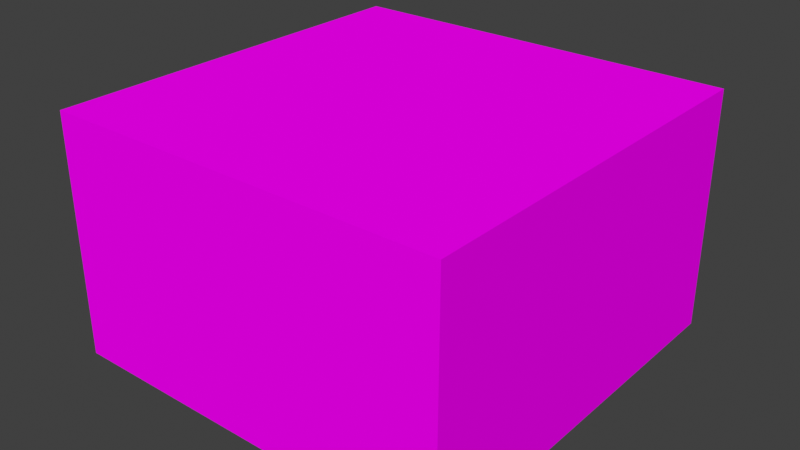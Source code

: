 # Source: room.blend  (saved by Blender 4.0.36; exported with 4.5.12 LTS)
import bpy
from mathutils import Matrix  # noqa: F401  (used for matrix-valued properties, if any)

bpy.ops.wm.read_factory_settings(use_empty=True)
scene = bpy.context.scene
scene.name = 'Scene'

# ---- collections
col_collection = bpy.data.collections.new('Collection'); scene.collection.children.link(col_collection)

# ---- images (referenced by path relative to the original .blend; pixels are not part of the script)
import os
ASSET_DIR = os.environ.get("B2B_ASSET_DIR", "")  # directory of the original .blend (textures are referenced by path, not embedded)
HERE = os.path.dirname(os.path.abspath(__file__))  # packed textures are extracted next to this script under _unpacked/

def load_image(name, relpath, width, height, colorspace="sRGB"):
    """Load a texture the original file referenced (path relative to the .blend, or extracted next to this script)."""
    p = next((c for c in (os.path.join(HERE, relpath), os.path.join(ASSET_DIR, relpath)) if relpath and os.path.exists(c)), "")
    if p:
        img = bpy.data.images.load(p, check_existing=True)
        img.name = name
    else:  # same state as the original file: an image datablock whose file is absent (Cycles renders it pink)
        img = bpy.data.images.new(name, width, height)
        img.source = "FILE"
        img.filepath = "//" + (relpath or name)
    img.colorspace_settings.name = colorspace
    return img
img_prototype_orange_ochre_32x32px_png = load_image('Prototype_orange_ochre_32x32px.png', 'Prototype_orange_ochre_32x32px.png', 1024, 1024, 'sRGB')
img_prototype_grey_32x32px_png = load_image('Prototype_grey_32x32px.png', 'Prototype_grey_32x32px.png', 1024, 1024, 'sRGB')

# ---- materials (node trees are filled in below, after node groups)
mat_orange_tile = bpy.data.materials.new('orange_tile')
mat_orange_tile.alpha_threshold = 0.2
mat_orange_tile.use_transparency_overlap = False
mat_orange_tile.show_transparent_back = False
mat_orange_tile.use_backface_culling = True
mat_orange_tile.preview_render_type = 'FLAT'
mat_grey_tile = bpy.data.materials.new('grey_tile')
mat_grey_tile.alpha_threshold = 0.2
mat_grey_tile.use_transparency_overlap = False
mat_grey_tile.show_transparent_back = False
mat_grey_tile.use_backface_culling = True
mat_grey_tile.preview_render_type = 'FLAT'
mat_grey_tile.roughness = 1.0

# ---- material node trees
mat_orange_tile.use_nodes = True; mat_orange_tile.node_tree.nodes.clear()
_N = mat_orange_tile.node_tree.nodes; _L = mat_orange_tile.node_tree.links
n0 = _N.new('ShaderNodeOutputMaterial'); n0.name = 'Material Output'; n0.location = (0, 0)
n0.target = 'CYCLES'
n1 = _N.new('ShaderNodeBsdfPrincipled'); n1.name = 'Principled BSDF'; n1.location = (0, 0)
n1.inputs[2].default_value = 1.0
n1.inputs[3].default_value = 1.45
n1.inputs[13].default_value = 0.0
n2 = _N.new('ShaderNodeTexImage'); n2.name = 'Image Texture'; n2.location = (0, 0)
n2.image = img_prototype_orange_ochre_32x32px_png
n2.interpolation = 'Closest'
n3 = _N.new('ShaderNodeOutputMaterial'); n3.name = 'Material Output.001'; n3.location = (0, 0)
n3.target = 'EEVEE'
n4 = _N.new('ShaderNodeMixShader'); n4.name = 'Mix Shader'; n4.location = (0, 0)
n4.label = 'Disable Shadow'
n4.hide = True
n5 = _N.new('ShaderNodeLightPath'); n5.name = 'Light Path'; n5.location = (0, 0)
n5.hide = True
n6 = _N.new('ShaderNodeBsdfTransparent'); n6.name = 'Transparent BSDF'; n6.location = (0, 0)
n6.hide = True
_L.new(n1.outputs[0], n0.inputs[0])
_L.new(n2.outputs[0], n1.inputs[0])
_L.new(n1.outputs[0], n4.inputs[1])
_L.new(n4.outputs[0], n3.inputs[0])
_L.new(n5.outputs[1], n4.inputs[0])
_L.new(n6.outputs[0], n4.inputs[2])
n0.is_active_output = True
mat_grey_tile.use_nodes = True; mat_grey_tile.node_tree.nodes.clear()
_N = mat_grey_tile.node_tree.nodes; _L = mat_grey_tile.node_tree.links
n0 = _N.new('ShaderNodeOutputMaterial'); n0.name = 'Material Output'; n0.location = (0, 0)
n0.target = 'CYCLES'
n1 = _N.new('ShaderNodeBsdfPrincipled'); n1.name = 'Principled BSDF'; n1.location = (0, 0)
n1.inputs[2].default_value = 1.0
n1.inputs[3].default_value = 1.45
n1.inputs[13].default_value = 0.0
n2 = _N.new('ShaderNodeTexImage'); n2.name = 'Image Texture'; n2.location = (0, 0)
n2.image = img_prototype_grey_32x32px_png
n2.interpolation = 'Closest'
n3 = _N.new('ShaderNodeOutputMaterial'); n3.name = 'Material Output.001'; n3.location = (0, 0)
n3.target = 'EEVEE'
n4 = _N.new('ShaderNodeMixShader'); n4.name = 'Mix Shader'; n4.location = (0, 0)
n4.label = 'Disable Shadow'
n4.hide = True
n5 = _N.new('ShaderNodeLightPath'); n5.name = 'Light Path'; n5.location = (0, 0)
n5.hide = True
n6 = _N.new('ShaderNodeBsdfTransparent'); n6.name = 'Transparent BSDF'; n6.location = (0, 0)
n6.hide = True
_L.new(n1.outputs[0], n0.inputs[0])
_L.new(n2.outputs[0], n1.inputs[0])
_L.new(n1.outputs[0], n4.inputs[1])
_L.new(n4.outputs[0], n3.inputs[0])
_L.new(n5.outputs[1], n4.inputs[0])
_L.new(n6.outputs[0], n4.inputs[2])
n0.is_active_output = True

# ---- world
world_world = bpy.data.worlds.new('World'); scene.world = world_world
world_world.use_nodes = True; world_world.node_tree.nodes.clear()
_N = world_world.node_tree.nodes; _L = world_world.node_tree.links
n0 = _N.new('ShaderNodeOutputWorld'); n0.name = 'World Output'; n0.location = (300, 300)
n1 = _N.new('ShaderNodeBackground'); n1.name = 'Background'; n1.location = (10, 300)
n1.inputs[0].default_value = (0.05088, 0.05088, 0.05088, 1.0)
_L.new(n1.outputs[0], n0.inputs[0])
n0.is_active_output = True
world_world.color = (0.05088, 0.05088, 0.05088)
world_world.use_sun_shadow = False
world_world.sun_shadow_jitter_overblur = 0.0

# ---- meshes
me_walls = bpy.data.meshes.new('walls')
me_walls.from_pydata([(-25.0, -25.0, 0.0), (-15.0, -25.0, 0.0), (-5.0, -25.0, 0.0), (5.0, -25.0, 0.0), (15.0, -25.0, 0.0), (25.0, -25.0, 0.0), (-25.0, -15.0, 0.0), (25.0, -15.0, 0.0), (-25.0, -5.0, 0.0), (25.0, -5.0, 0.0), (-25.0, 5.0, 0.0), (25.0, 5.0, 0.0), (-25.0, 15.0, 0.0), (25.0, 15.0, 0.0), (-25.0, 25.0, 0.0), (-15.0, 25.0, 0.0), (-5.0, 25.0, 0.0), (5.0, 25.0, 0.0), (15.0, 25.0, 0.0), (25.0, 25.0, 0.0), (5.0, -25.0, 30.0), (15.0, -25.0, 30.0), (-25.0, -15.0, 30.0), (-25.0, -5.0, 30.0), (25.0, -5.0, 30.0), (-25.0, 25.0, 30.0), (15.0, 25.0, 30.0), (-25.0, -25.0, 30.0), (-15.0, -25.0, 30.0), (-5.0, -25.0, 30.0), (25.0, -25.0, 30.0), (25.0, -15.0, 30.0), (-25.0, 5.0, 30.0), (25.0, 5.0, 30.0), (-25.0, 15.0, 30.0), (25.0, 15.0, 30.0), (-15.0, 25.0, 30.0), (-5.0, 25.0, 30.0), (5.0, 25.0, 30.0), (25.0, 25.0, 30.0), (-5.0, 25.0, 20.0), (-5.0, 25.0, 10.0), (5.0, 25.0, 10.0), (5.0, 25.0, 20.0), (-5.0, -25.0, 20.0), (-5.0, -25.0, 10.0), (-15.0, -25.0, 10.0), (-15.0, -25.0, 20.0), (-25.0, 15.0, 20.0), (-25.0, 15.0, 10.0), (-25.0, 25.0, 10.0), (-25.0, 25.0, 20.0), (-25.0, -5.0, 20.0), (-25.0, -5.0, 10.0), (-25.0, 5.0, 10.0), (-25.0, 5.0, 20.0), (15.0, 25.0, 10.0), (15.0, 25.0, 20.0), (25.0, -25.0, 20.0), (25.0, -25.0, 10.0), (15.0, -25.0, 10.0), (15.0, -25.0, 20.0), (25.0, 25.0, 20.0), (25.0, 25.0, 10.0), (25.0, 15.0, 10.0), (25.0, 15.0, 20.0), (25.0, 5.0, 20.0), (25.0, 5.0, 10.0), (25.0, -5.0, 10.0), (25.0, -5.0, 20.0), (-15.0, 25.0, 10.0), (-15.0, 25.0, 20.0), (25.0, -15.0, 20.0), (25.0, -15.0, 10.0), (5.0, -25.0, 20.0), (5.0, -25.0, 10.0), (-25.0, -25.0, 20.0), (-25.0, -25.0, 10.0), (-25.0, -15.0, 10.0), (-25.0, -15.0, 20.0)], [], [(40, 43, 38, 37), (44, 47, 28, 29), (48, 51, 25, 34), (52, 55, 32, 23), (43, 57, 26, 38), (58, 61, 21, 30), (62, 65, 35, 39), (66, 69, 24, 33), (51, 71, 36, 25), (72, 58, 30, 31), (74, 44, 29, 20), (57, 62, 39, 26), (76, 79, 22, 27), (47, 76, 27, 28), (55, 48, 34, 32), (71, 40, 37, 36), (79, 52, 23, 22), (61, 74, 20, 21), (65, 66, 33, 35), (69, 72, 31, 24), (9, 7, 73, 68), (68, 73, 72, 69), (13, 11, 67, 64), (64, 67, 66, 65), (4, 3, 75, 60), (60, 75, 74, 61), (6, 8, 53, 78), (78, 53, 52, 79), (15, 16, 41, 70), (70, 41, 40, 71), (10, 12, 49, 54), (54, 49, 48, 55), (1, 0, 77, 46), (46, 77, 76, 47), (0, 6, 78, 77), (77, 78, 79, 76), (18, 19, 63, 56), (56, 63, 62, 57), (3, 2, 45, 75), (75, 45, 44, 74), (7, 5, 59, 73), (73, 59, 58, 72), (14, 15, 70, 50), (50, 70, 71, 51), (11, 9, 68, 67), (67, 68, 69, 66), (19, 13, 64, 63), (63, 64, 65, 62), (5, 4, 60, 59), (59, 60, 61, 58), (17, 18, 56, 42), (42, 56, 57, 43), (8, 10, 54, 53), (53, 54, 55, 52), (12, 14, 50, 49), (49, 50, 51, 48), (2, 1, 46, 45), (45, 46, 47, 44), (16, 17, 42, 41), (41, 42, 43, 40)])
_uv = me_walls.uv_layers.new(name='UVMap')
_uv.uv.foreach_set('vector', [-0.485, 1.0, 2.015, 1.0, 2.015, 3.5, -0.485, 3.5, 2.015, 1.0, 4.515, 1.0, 4.515, 3.5, 2.015, 3.5, 4.015, 2.0, 6.515, 2.0, 6.515, 4.5, 4.015, 4.5, -0.985, 2.0, 1.515, 2.0, 1.515, 4.5, -0.985, 4.5, 2.015, 1.0, 4.515, 1.0, 4.515, 3.5, 2.015, 3.5, -5.485, 1.0, -2.985, 1.0, -2.985, 3.5, -5.485, 3.5, -4.985, 1.0, -2.485, 1.0, -2.485, 3.5, -4.985, 3.5, 0.01501, 1.0, 2.515, 1.0, 2.515, 3.5, 0.01502, 3.5, -5.485, 1.0, -2.985, 1.0, -2.985, 3.5, -5.485, 3.5, 5.015, 1.0, 7.515, 1.0, 7.515, 3.5, 5.015, 3.5, -0.485, 1.0, 2.015, 1.0, 2.015, 3.5, -0.485, 3.5, 4.515, 1.0, 7.015, 1.0, 7.015, 3.5, 4.515, 3.5, -5.985, 2.0, -3.485, 2.0, -3.485, 4.5, -5.985, 4.5, 4.515, 1.0, 7.015, 1.0, 7.015, 3.5, 4.515, 3.5, 1.515, 2.0, 4.015, 2.0, 4.015, 4.5, 1.515, 4.5, -2.985, 1.0, -0.485, 1.0, -0.485, 3.5, -2.985, 3.5, -3.485, 2.0, -0.985, 2.0, -0.985, 4.5, -3.485, 4.5, -2.985, 1.0, -0.485, 1.0, -0.485, 3.5, -2.985, 3.5, -2.485, 1.0, 0.01501, 1.0, 0.01502, 3.5, -2.485, 3.5, 2.515, 1.0, 5.015, 1.0, 5.015, 3.5, 2.515, 3.5, 2.515, -4.0, 5.015, -4.0, 5.015, -1.5, 2.515, -1.5, 2.515, -1.5, 5.015, -1.5, 5.015, 1.0, 2.515, 1.0, -2.485, -4.0, 0.01501, -4.0, 0.01501, -1.5, -2.485, -1.5, -2.485, -1.5, 0.01501, -1.5, 0.01501, 1.0, -2.485, 1.0, -2.985, -4.0, -0.485, -4.0, -0.485, -1.5, -2.985, -1.5, -2.985, -1.5, -0.485, -1.5, -0.485, 1.0, -2.985, 1.0, -3.485, -3.0, -0.985, -3.0, -0.985, -0.5, -3.485, -0.5, -3.485, -0.5, -0.985, -0.5, -0.985, 2.0, -3.485, 2.0, -2.985, -4.0, -0.485, -4.0, -0.485, -1.5, -2.985, -1.5, -2.985, -1.5, -0.485, -1.5, -0.485, 1.0, -2.985, 1.0, 1.515, -3.0, 4.015, -3.0, 4.015, -0.5, 1.515, -0.5, 1.515, -0.5, 4.015, -0.5, 4.015, 2.0, 1.515, 2.0, 4.515, -4.0, 7.015, -4.0, 7.015, -1.5, 4.515, -1.5, 4.515, -1.5, 7.015, -1.5, 7.015, 1.0, 4.515, 1.0, -5.985, -3.0, -3.485, -3.0, -3.485, -0.5, -5.985, -0.5, -5.985, -0.5, -3.485, -0.5, -3.485, 2.0, -5.985, 2.0, 4.515, -4.0, 7.015, -4.0, 7.015, -1.5, 4.515, -1.5, 4.515, -1.5, 7.015, -1.5, 7.015, 1.0, 4.515, 1.0, -0.485, -4.0, 2.015, -4.0, 2.015, -1.5, -0.485, -1.5, -0.485, -1.5, 2.015, -1.5, 2.015, 1.0, -0.485, 1.0, 5.015, -4.0, 7.515, -4.0, 7.515, -1.5, 5.015, -1.5, 5.015, -1.5, 7.515, -1.5, 7.515, 1.0, 5.015, 1.0, -5.485, -4.0, -2.985, -4.0, -2.985, -1.5, -5.485, -1.5, -5.485, -1.5, -2.985, -1.5, -2.985, 1.0, -5.485, 1.0, 0.01501, -4.0, 2.515, -4.0, 2.515, -1.5, 0.01501, -1.5, 0.01501, -1.5, 2.515, -1.5, 2.515, 1.0, 0.01501, 1.0, -4.985, -4.0, -2.485, -4.0, -2.485, -1.5, -4.985, -1.5, -4.985, -1.5, -2.485, -1.5, -2.485, 1.0, -4.985, 1.0, -5.485, -4.0, -2.985, -4.0, -2.985, -1.5, -5.485, -1.5, -5.485, -1.5, -2.985, -1.5, -2.985, 1.0, -5.485, 1.0, 2.015, -4.0, 4.515, -4.0, 4.515, -1.5, 2.015, -1.5, 2.015, -1.5, 4.515, -1.5, 4.515, 1.0, 2.015, 1.0, -0.985, -3.0, 1.515, -3.0, 1.515, -0.5, -0.985, -0.5, -0.985, -0.5, 1.515, -0.5, 1.515, 2.0, -0.985, 2.0, 4.015, -3.0, 6.515, -3.0, 6.515, -0.5, 4.015, -0.5, 4.015, -0.5, 6.515, -0.5, 6.515, 2.0, 4.015, 2.0, 2.015, -4.0, 4.515, -4.0, 4.515, -1.5, 2.015, -1.5, 2.015, -1.5, 4.515, -1.5, 4.515, 1.0, 2.015, 1.0, -0.485, -4.0, 2.015, -4.0, 2.015, -1.5, -0.485, -1.5, -0.485, -1.5, 2.015, -1.5, 2.015, 1.0, -0.485, 1.0])
me_walls.materials.append(mat_orange_tile)
me_walls.update()
me_floor = bpy.data.meshes.new('floor')
me_floor.from_pydata([(-25.0, -25.0, 0.0), (-15.0, -25.0, 0.0), (-5.0, -25.0, 0.0), (5.0, -25.0, 0.0), (15.0, -25.0, 0.0), (25.0, -25.0, 0.0), (-25.0, -15.0, 0.0), (-15.0, -15.0, 0.0), (-5.0, -15.0, 0.0), (5.0, -15.0, 0.0), (15.0, -15.0, 0.0), (25.0, -15.0, 0.0), (-25.0, -5.0, 0.0), (-15.0, -5.0, 0.0), (-5.0, -5.0, 0.0), (5.0, -5.0, 0.0), (15.0, -5.0, 0.0), (25.0, -5.0, 0.0), (-25.0, 5.0, 0.0), (-15.0, 5.0, 0.0), (-5.0, 5.0, 0.0), (5.0, 5.0, 0.0), (15.0, 5.0, 0.0), (25.0, 5.0, 0.0), (-25.0, 15.0, 0.0), (-15.0, 15.0, 0.0), (-5.0, 15.0, 0.0), (5.0, 15.0, 0.0), (15.0, 15.0, 0.0), (25.0, 15.0, 0.0), (-25.0, 25.0, 0.0), (-15.0, 25.0, 0.0), (-5.0, 25.0, 0.0), (5.0, 25.0, 0.0), (15.0, 25.0, 0.0), (25.0, 25.0, 0.0), (5.0, -25.0, 30.0), (15.0, -25.0, 30.0), (-25.0, -15.0, 30.0), (-25.0, -5.0, 30.0), (25.0, -5.0, 30.0), (-25.0, 25.0, 30.0), (15.0, 25.0, 30.0), (-25.0, -25.0, 30.0), (-15.0, -25.0, 30.0), (-5.0, -25.0, 30.0), (25.0, -25.0, 30.0), (-15.0, -15.0, 30.0), (-5.0, -15.0, 30.0), (5.0, -15.0, 30.0), (15.0, -15.0, 30.0), (25.0, -15.0, 30.0), (-15.0, -5.0, 30.0), (-5.0, -5.0, 30.0), (5.0, -5.0, 30.0), (15.0, -5.0, 30.0), (-25.0, 5.0, 30.0), (-15.0, 5.0, 30.0), (-5.0, 5.0, 30.0), (5.0, 5.0, 30.0), (15.0, 5.0, 30.0), (25.0, 5.0, 30.0), (-25.0, 15.0, 30.0), (-15.0, 15.0, 30.0), (-5.0, 15.0, 30.0), (5.0, 15.0, 30.0), (15.0, 15.0, 30.0), (25.0, 15.0, 30.0), (-15.0, 25.0, 30.0), (-5.0, 25.0, 30.0), (5.0, 25.0, 30.0), (25.0, 25.0, 30.0)], [], [(0, 1, 7, 6), (1, 2, 8, 7), (2, 3, 9, 8), (3, 4, 10, 9), (4, 5, 11, 10), (6, 7, 13, 12), (7, 8, 14, 13), (8, 9, 15, 14), (9, 10, 16, 15), (10, 11, 17, 16), (12, 13, 19, 18), (13, 14, 20, 19), (14, 15, 21, 20), (15, 16, 22, 21), (16, 17, 23, 22), (18, 19, 25, 24), (19, 20, 26, 25), (20, 21, 27, 26), (21, 22, 28, 27), (22, 23, 29, 28), (24, 25, 31, 30), (25, 26, 32, 31), (26, 27, 33, 32), (27, 28, 34, 33), (28, 29, 35, 34), (43, 38, 47, 44), (44, 47, 48, 45), (45, 48, 49, 36), (36, 49, 50, 37), (37, 50, 51, 46), (38, 39, 52, 47), (47, 52, 53, 48), (48, 53, 54, 49), (49, 54, 55, 50), (50, 55, 40, 51), (39, 56, 57, 52), (52, 57, 58, 53), (53, 58, 59, 54), (54, 59, 60, 55), (55, 60, 61, 40), (56, 62, 63, 57), (57, 63, 64, 58), (58, 64, 65, 59), (59, 65, 66, 60), (60, 66, 67, 61), (62, 41, 68, 63), (63, 68, 69, 64), (64, 69, 70, 65), (65, 70, 42, 66), (66, 42, 71, 67)])
_uv = me_floor.uv_layers.new(name='UVMap')
_uv.uv.foreach_set('vector', [-11.98, -12.02, -6.985, -12.02, -6.985, -7.015, -11.98, -7.015, -6.985, -12.02, -1.985, -12.02, -1.985, -7.015, -6.985, -7.015, -1.985, -12.02, 3.015, -12.02, 3.015, -7.015, -1.985, -7.015, 3.015, -12.02, 8.015, -12.02, 8.015, -7.015, 3.015, -7.015, 8.015, -12.02, 13.02, -12.02, 13.02, -7.015, 8.015, -7.015, -11.98, -7.015, -6.985, -7.015, -6.985, -2.015, -11.98, -2.015, -6.985, -7.015, -1.985, -7.015, -1.985, -2.015, -6.985, -2.015, -1.985, -7.015, 3.015, -7.015, 3.015, -2.015, -1.985, -2.015, 3.015, -7.015, 8.015, -7.015, 8.015, -2.015, 3.015, -2.015, 8.015, -7.015, 13.02, -7.015, 13.02, -2.015, 8.015, -2.015, -11.98, -2.015, -6.985, -2.015, -6.985, 2.985, -11.98, 2.985, -6.985, -2.015, -1.985, -2.015, -1.985, 2.985, -6.985, 2.985, -1.985, -2.015, 3.015, -2.015, 3.015, 2.985, -1.985, 2.985, 3.015, -2.015, 8.015, -2.015, 8.015, 2.985, 3.015, 2.985, 8.015, -2.015, 13.02, -2.015, 13.02, 2.985, 8.015, 2.985, -11.98, 2.985, -6.985, 2.985, -6.985, 7.985, -11.98, 7.985, -6.985, 2.985, -1.985, 2.985, -1.985, 7.985, -6.985, 7.985, -1.985, 2.985, 3.015, 2.985, 3.015, 7.985, -1.985, 7.985, 3.015, 2.985, 8.015, 2.985, 8.015, 7.985, 3.015, 7.985, 8.015, 2.985, 13.02, 2.985, 13.02, 7.985, 8.015, 7.985, -11.98, 7.985, -6.985, 7.985, -6.985, 12.98, -11.98, 12.98, -6.985, 7.985, -1.985, 7.985, -1.985, 12.98, -6.985, 12.98, -1.985, 7.985, 3.015, 7.985, 3.015, 12.98, -1.985, 12.98, 3.015, 7.985, 8.015, 7.985, 8.015, 12.98, 3.015, 12.98, 8.015, 7.985, 13.02, 7.985, 13.02, 12.98, 8.015, 12.98, -5.485, -5.015, -5.485, -2.515, -2.985, -2.515, -2.985, -5.015, -2.985, -5.015, -2.985, -2.515, -0.485, -2.515, -0.485, -5.015, -0.485, -5.015, -0.485, -2.515, 2.015, -2.515, 2.015, -5.015, 2.015, -5.015, 2.015, -2.515, 4.515, -2.515, 4.515, -5.015, 4.515, -5.015, 4.515, -2.515, 7.015, -2.515, 7.015, -5.015, -5.485, -2.515, -5.485, -0.015, -2.985, -0.015, -2.985, -2.515, -2.985, -2.515, -2.985, -0.015, -0.485, -0.015, -0.485, -2.515, -0.485, -2.515, -0.485, -0.015, 2.015, -0.015, 2.015, -2.515, 2.015, -2.515, 2.015, -0.015, 4.515, -0.015, 4.515, -2.515, 4.515, -2.515, 4.515, -0.015, 7.015, -0.015, 7.015, -2.515, -5.485, -0.015, -5.485, 2.485, -2.985, 2.485, -2.985, -0.015, -2.985, -0.015, -2.985, 2.485, -0.485, 2.485, -0.485, -0.015, -0.485, -0.015, -0.485, 2.485, 2.015, 2.485, 2.015, -0.015, 2.015, -0.015, 2.015, 2.485, 4.515, 2.485, 4.515, -0.015, 4.515, -0.015, 4.515, 2.485, 7.015, 2.485, 7.015, -0.015, -5.485, 2.485, -5.485, 4.985, -2.985, 4.985, -2.985, 2.485, -2.985, 2.485, -2.985, 4.985, -0.485, 4.985, -0.485, 2.485, -0.485, 2.485, -0.485, 4.985, 2.015, 4.985, 2.015, 2.485, 2.015, 2.485, 2.015, 4.985, 4.515, 4.985, 4.515, 2.485, 4.515, 2.485, 4.515, 4.985, 7.015, 4.985, 7.015, 2.485, -5.485, 4.985, -5.485, 7.485, -2.985, 7.485, -2.985, 4.985, -2.985, 4.985, -2.985, 7.485, -0.485, 7.485, -0.485, 4.985, -0.485, 4.985, -0.485, 7.485, 2.015, 7.485, 2.015, 4.985, 2.015, 4.985, 2.015, 7.485, 4.515, 7.485, 4.515, 4.985, 4.515, 4.985, 4.515, 7.485, 7.015, 7.485, 7.015, 4.985])
me_floor.materials.append(mat_grey_tile)
me_floor.update()

# ---- objects
ob_walls = bpy.data.objects.new('walls', me_walls)
ob_floor = bpy.data.objects.new('floor', me_floor)

# ---- transforms, parenting, visibility, modifiers, constraints
ob_walls.location = (0.0, 0.0, 0.0)
ob_walls.visible_shadow = False
ob_floor.location = (0.0, 0.0, 0.0)
ob_floor.visible_shadow = False

# ---- collection membership
col_collection.objects.link(ob_walls)
col_collection.objects.link(ob_floor)

# ---- scene / render settings (as saved in the file)
scene.frame_start = 1; scene.frame_end = 250; scene.frame_set(79)
scene.render.engine = 'BLENDER_EEVEE_NEXT'
scene.cycles.sampling_pattern = 'TABULATED_SOBOL'
scene.view_settings.view_transform = 'Standard'
bpy.context.view_layer.update()

# ---- added for rendering (the .blend has no active camera and no usable light): camera, sun
cam_auto = bpy.data.cameras.new('AutoCamera')
cam_auto.lens = 50.0
cam_auto.sensor_width = 36.0
cam_auto.clip_end = 1247.24
ob_auto_camera = bpy.data.objects.new('AutoCamera', cam_auto)
scene.collection.objects.link(ob_auto_camera)
ob_auto_camera.location = (71.0678, -85.2814, 71.8543)
ob_auto_camera.rotation_euler = (1.09748, -7.21219e-08, 0.694738)
scene.camera = ob_auto_camera
light_auto_sun = bpy.data.lights.new('AutoSun', 'SUN')
light_auto_sun.energy = 3.0
light_auto_sun.angle = 0.0523599
ob_auto_sun = bpy.data.objects.new('AutoSun', light_auto_sun)
scene.collection.objects.link(ob_auto_sun)
ob_auto_sun.rotation_euler = (0.872665, 0.174533, 0.523599)
bpy.context.view_layer.update()
